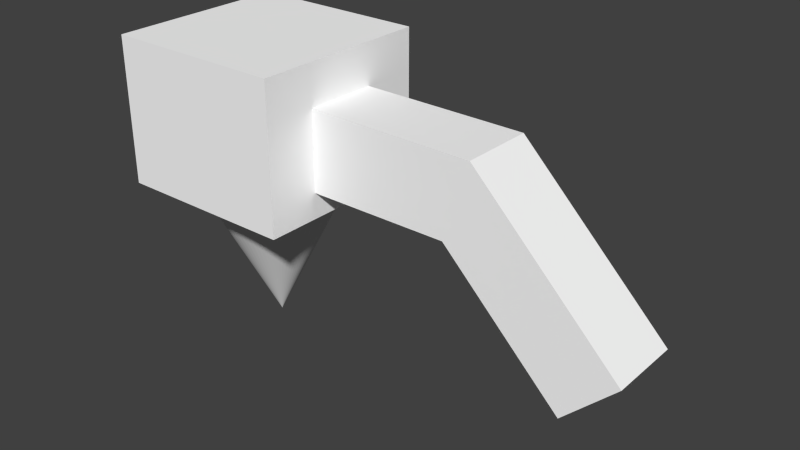# Source: labo4.blend  (saved by Blender 2.70.5; exported with 4.5.12 LTS)
import bpy
from mathutils import Matrix  # noqa: F401  (used for matrix-valued properties, if any)

bpy.ops.wm.read_factory_settings(use_empty=True)
scene = bpy.context.scene
scene.name = 'Scene'

# ---- collections
col_collection_1 = bpy.data.collections.new('Collection 1'); scene.collection.children.link(col_collection_1)

# ---- materials (node trees are filled in below, after node groups)
mat_colobotmesh_mat_1 = bpy.data.materials.new('ColobotMesh_mat_1')
mat_colobotmesh_mat_1.alpha_threshold = 0.0
mat_colobotmesh_mat_1.use_transparent_shadow = False
mat_colobotmesh_mat_1.diffuse_color = (1.0, 1.0, 1.0, 1.0)
mat_colobotmesh_mat_1.specular_color = (0.0, 0.0, 0.0)
mat_colobotmesh_mat_1.roughness = 0.5
mat_colobotmesh_mat_2 = bpy.data.materials.new('ColobotMesh_mat_2')
mat_colobotmesh_mat_2.alpha_threshold = 0.0
mat_colobotmesh_mat_2.use_transparent_shadow = False
mat_colobotmesh_mat_2.diffuse_color = (1.0, 1.0, 1.0, 1.0)
mat_colobotmesh_mat_2.specular_color = (0.0, 0.0, 0.0)
mat_colobotmesh_mat_2.roughness = 0.5
mat_colobotmesh_mat_3 = bpy.data.materials.new('ColobotMesh_mat_3')
mat_colobotmesh_mat_3.alpha_threshold = 0.0
mat_colobotmesh_mat_3.use_transparent_shadow = False
mat_colobotmesh_mat_3.diffuse_color = (1.0, 1.0, 1.0, 1.0)
mat_colobotmesh_mat_3.specular_color = (0.0, 0.0, 0.0)
mat_colobotmesh_mat_3.roughness = 0.5

# ---- material node trees

# ---- world
world_world = bpy.data.worlds.new('World'); scene.world = world_world
world_world.color = (0.05088, 0.05088, 0.05088)
world_world.use_sun_shadow = False
world_world.sun_shadow_jitter_overblur = 0.0
world_world.cycles.sampling_method = 'MANUAL'
world_world.cycles.sample_map_resolution = 256

# ---- meshes
me_cylinder = bpy.data.meshes.new('Cylinder')
me_cylinder.from_pydata([(-6.321, 0.02144, -1.296), (-6.321, 1.021, 0.7043), (-6.223, 1.017, 0.7043), (-6.126, 1.002, 0.7043), (-6.031, 0.9784, 0.7043), (-5.939, 0.9453, 0.7043), (-5.85, 0.9034, 0.7043), (-5.766, 0.8529, 0.7043), (-5.687, 0.7944, 0.7043), (-5.614, 0.7285, 0.7043), (-5.548, 0.6558, 0.7043), (-5.49, 0.577, 0.7043), (-5.44, 0.4928, 0.7043), (-5.398, 0.4041, 0.7043), (-5.365, 0.3117, 0.7043), (-5.341, 0.2165, 0.7043), (-5.326, 0.1195, 0.7043), (-5.321, 0.02144, 0.7043), (-5.326, -0.07658, 0.7043), (-5.341, -0.1737, 0.7043), (-5.365, -0.2688, 0.7043), (-5.398, -0.3612, 0.7043), (-5.44, -0.45, 0.7043), (-5.49, -0.5341, 0.7043), (-5.548, -0.613, 0.7043), (-5.614, -0.6857, 0.7043), (-5.687, -0.7516, 0.7043), (-5.766, -0.81, 0.7043), (-5.85, -0.8605, 0.7043), (-5.939, -0.9024, 0.7043), (-6.031, -0.9355, 0.7043), (-6.126, -0.9593, 0.7043), (-6.223, -0.9737, 0.7043), (-6.321, -0.9786, 0.7043), (-6.419, -0.9737, 0.7043), (-6.517, -0.9593, 0.7043), (-6.612, -0.9355, 0.7043), (-6.704, -0.9024, 0.7043), (-6.793, -0.8605, 0.7043), (-6.877, -0.81, 0.7043), (-6.956, -0.7516, 0.7043), (-7.029, -0.6857, 0.7043), (-7.094, -0.613, 0.7043), (-7.153, -0.5341, 0.7043), (-7.203, -0.45, 0.7043), (-7.245, -0.3612, 0.7043), (-7.278, -0.2688, 0.7043), (-7.302, -0.1737, 0.7043), (-7.317, -0.07658, 0.7043), (-7.321, 0.02144, 0.7043), (-7.317, 0.1195, 0.7043), (-7.302, 0.2165, 0.7043), (-7.278, 0.3117, 0.7043), (-7.245, 0.4041, 0.7043), (-7.203, 0.4928, 0.7043), (-7.153, 0.577, 0.7043), (-7.094, 0.6558, 0.7043), (-7.029, 0.7285, 0.7043), (-6.956, 0.7944, 0.7043), (-6.877, 0.8529, 0.7043), (-6.793, 0.9034, 0.7043), (-6.704, 0.9453, 0.7043), (-6.612, 0.9784, 0.7043), (-6.517, 1.002, 0.7043), (-6.419, 1.017, 0.7043)], [], [(0, 1, 2), (0, 2, 3), (0, 3, 4), (0, 4, 5), (0, 5, 6), (0, 6, 7), (0, 7, 8), (0, 8, 9), (0, 9, 10), (0, 10, 11), (0, 11, 12), (0, 12, 13), (0, 13, 14), (0, 14, 15), (0, 15, 16), (0, 16, 17), (0, 17, 18), (0, 18, 19), (0, 19, 20), (0, 20, 21), (0, 21, 22), (0, 22, 23), (0, 23, 24), (0, 24, 25), (0, 25, 26), (0, 26, 27), (0, 27, 28), (0, 28, 29), (0, 29, 30), (0, 30, 31), (0, 31, 32), (0, 32, 33), (0, 33, 34), (0, 34, 35), (0, 35, 36), (0, 36, 37), (0, 37, 38), (0, 38, 39), (0, 39, 40), (0, 40, 41), (0, 41, 42), (0, 42, 43), (0, 43, 44), (0, 44, 45), (0, 45, 46), (0, 46, 47), (0, 47, 48), (0, 48, 49), (0, 49, 50), (0, 50, 51), (0, 51, 52), (0, 52, 53), (0, 53, 54), (0, 54, 55), (0, 55, 56), (0, 56, 57), (0, 57, 58), (0, 58, 59), (0, 59, 60), (0, 60, 61), (0, 61, 62), (0, 62, 63), (0, 63, 64), (0, 64, 1)])
_uv = me_cylinder.uv_layers.new(name='UVMap')
_uv.uv.foreach_set('vector', [0.9844, 0.7532, 0.9844, 0.9979, 0.9856, 0.9979, 0.9844, 0.7532, 0.9856, 0.9979, 0.9868, 0.9979, 0.9844, 0.7532, 0.9868, 0.9979, 0.9879, 0.9979, 0.9844, 0.7532, 0.9879, 0.9979, 0.9891, 0.9979, 0.9844, 0.7532, 0.9891, 0.9979, 0.9902, 0.9979, 0.9844, 0.7532, 0.9902, 0.9979, 0.9912, 0.9979, 0.9844, 0.7532, 0.9912, 0.9979, 0.9922, 0.9979, 0.9844, 0.7532, 0.9922, 0.9979, 0.993, 0.9979, 0.9844, 0.7532, 0.993, 0.9979, 0.9939, 0.9979, 0.9844, 0.7532, 0.9939, 0.9979, 0.9946, 0.9979, 0.9844, 0.7532, 0.9946, 0.9979, 0.9952, 0.9979, 0.9844, 0.7532, 0.9952, 0.9979, 0.9957, 0.9979, 0.9844, 0.7532, 0.9957, 0.9979, 0.9961, 0.9979, 0.9844, 0.7532, 0.9961, 0.9979, 0.9964, 0.9979, 0.9844, 0.7532, 0.9964, 0.9979, 0.9966, 0.9979, 0.9844, 0.7532, 0.9966, 0.9979, 0.9966, 0.9979, 0.9844, 0.7532, 0.9966, 0.9979, 0.9966, 0.9979, 0.9844, 0.7532, 0.9966, 0.9979, 0.9964, 0.9979, 0.9844, 0.7532, 0.9964, 0.9979, 0.9961, 0.9979, 0.9844, 0.7532, 0.9961, 0.9979, 0.9957, 0.9979, 0.9844, 0.7532, 0.9957, 0.9979, 0.9952, 0.9979, 0.9844, 0.7532, 0.9952, 0.9979, 0.9946, 0.9979, 0.9844, 0.7532, 0.9946, 0.9979, 0.9939, 0.9979, 0.9844, 0.7532, 0.9939, 0.9979, 0.993, 0.9979, 0.9844, 0.7532, 0.993, 0.9979, 0.9922, 0.9979, 0.9844, 0.7532, 0.9922, 0.9979, 0.9912, 0.9979, 0.9844, 0.7532, 0.9912, 0.9979, 0.9902, 0.9979, 0.9844, 0.7532, 0.9902, 0.9979, 0.9891, 0.9979, 0.9844, 0.7532, 0.9891, 0.9979, 0.9879, 0.9979, 0.9844, 0.7532, 0.9879, 0.9979, 0.9868, 0.9979, 0.9844, 0.7532, 0.9868, 0.9979, 0.9856, 0.9979, 0.9844, 0.7532, 0.9856, 0.9979, 0.9844, 0.9979, 0.9844, 0.7532, 0.9844, 0.9979, 0.9832, 0.9979, 0.9844, 0.7532, 0.9832, 0.9979, 0.982, 0.9979, 0.9844, 0.7532, 0.982, 0.9979, 0.9808, 0.9979, 0.9844, 0.7532, 0.9808, 0.9979, 0.9797, 0.9979, 0.9844, 0.7532, 0.9797, 0.9979, 0.9786, 0.9979, 0.9844, 0.7532, 0.9786, 0.9979, 0.9775, 0.9979, 0.9844, 0.7532, 0.9775, 0.9979, 0.9766, 0.9979, 0.9844, 0.7532, 0.9766, 0.9979, 0.9757, 0.9979, 0.9844, 0.7532, 0.9757, 0.9979, 0.9749, 0.9979, 0.9844, 0.7532, 0.9749, 0.9979, 0.9742, 0.9979, 0.9844, 0.7532, 0.9742, 0.9979, 0.9735, 0.9979, 0.9844, 0.7532, 0.9735, 0.9979, 0.973, 0.9979, 0.9844, 0.7532, 0.973, 0.9979, 0.9726, 0.9979, 0.9844, 0.7532, 0.9726, 0.9979, 0.9723, 0.9979, 0.9844, 0.7532, 0.9723, 0.9979, 0.9722, 0.9979, 0.9844, 0.7532, 0.9722, 0.9979, 0.9721, 0.9979, 0.9844, 0.7532, 0.9721, 0.9979, 0.9722, 0.9979, 0.9844, 0.7532, 0.9722, 0.9979, 0.9723, 0.9979, 0.9844, 0.7532, 0.9723, 0.9979, 0.9726, 0.9979, 0.9844, 0.7532, 0.9726, 0.9979, 0.973, 0.9979, 0.9844, 0.7532, 0.973, 0.9979, 0.9735, 0.9979, 0.9844, 0.7532, 0.9735, 0.9979, 0.9742, 0.9979, 0.9844, 0.7532, 0.9742, 0.9979, 0.9749, 0.9979, 0.9844, 0.7532, 0.9749, 0.9979, 0.9757, 0.9979, 0.9844, 0.7532, 0.9757, 0.9979, 0.9766, 0.9979, 0.9844, 0.7532, 0.9766, 0.9979, 0.9775, 0.9979, 0.9844, 0.7532, 0.9775, 0.9979, 0.9786, 0.9979, 0.9844, 0.7532, 0.9786, 0.9979, 0.9797, 0.9979, 0.9844, 0.7532, 0.9797, 0.9979, 0.9808, 0.9979, 0.9844, 0.7532, 0.9808, 0.9979, 0.982, 0.9979, 0.9844, 0.7532, 0.982, 0.9979, 0.9832, 0.9979, 0.9844, 0.7532, 0.9832, 0.9979, 0.9844, 0.9979])
me_cylinder.use_remesh_preserve_volume = False
me_cylinder.use_remesh_preserve_attributes = False
me_cylinder.use_mirror_vertex_groups = False
me_cylinder.update()
me_colobotmesh = bpy.data.meshes.new('ColobotMesh_')
me_colobotmesh.from_pydata([(-1.5, -0.5851, -0.4978), (-2.79, 2.118, -0.4978), (-2.79, 2.118, 0.5022), (-0.7829, 0.1117, 0.5022), (-0.7829, 0.1117, -0.4978), (-5.284, 2.139, -0.4978), (-5.284, 2.139, 0.5022), (-3.134, 1.049, -0.4978), (-3.134, 1.049, 0.5022), (-5.331, 1.051, 0.5022), (-5.331, 1.051, -0.4978), (-1.5, -0.5851, 0.5022), (-5.071, 0.7043, 1.229), (-7.571, 0.7043, 1.229), (-7.571, 0.7043, -1.271), (-5.071, 0.7043, -1.271), (-5.071, 2.704, 1.229), (-5.071, 2.704, -1.271), (-7.571, 2.704, -1.271), (-7.571, 2.704, 1.229)], [], [(1, 2, 3), (4, 1, 3), (7, 8, 9), (10, 7, 9), (12, 13, 14), (14, 15, 12), (16, 17, 18), (18, 19, 16), (5, 6, 2), (1, 5, 2), (0, 11, 8), (7, 0, 8), (9, 8, 6), (6, 8, 2), (2, 8, 3), (8, 11, 3), (7, 10, 5), (7, 5, 1), (7, 1, 4), (0, 7, 4), (17, 15, 14), (14, 18, 17), (16, 12, 15), (15, 17, 16), (19, 13, 12), (12, 16, 19), (18, 14, 13), (13, 19, 18)])
me_colobotmesh.polygons.foreach_set('material_index', [0, 0, 0, 0, 1, 1, 1, 1, 0, 0, 0, 0, 0, 0, 0, 0, 0, 0, 0, 0, 1, 1, 1, 1, 1, 1, 1, 1])
_uv = me_colobotmesh.uv_layers.new(name='UV_1')
_uv.uv.foreach_set('vector', [0.6582, 0.9863, 0.666, 0.9863, 0.666, 0.9941, 0.6582, 0.9941, 0.6582, 0.9863, 0.666, 0.9941, 0.6582, 0.9941, 0.666, 0.9941, 0.666, 0.9863, 0.6582, 0.9863, 0.6582, 0.9941, 0.666, 0.9863, 0.373, 0.9082, 0.252, 0.9082, 0.252, 0.998, 0.252, 0.998, 0.373, 0.998, 0.373, 0.9082, 0.373, 0.9082, 0.373, 0.998, 0.252, 0.998, 0.252, 0.998, 0.252, 0.9082, 0.373, 0.9082, 0.6582, 0.9863, 0.666, 0.9863, 0.666, 0.9941, 0.6582, 0.9941, 0.6582, 0.9863, 0.666, 0.9941, 0.6582, 0.9941, 0.666, 0.9941, 0.666, 0.9863, 0.6582, 0.9863, 0.6582, 0.9941, 0.666, 0.9863, 0.6582, 0.9894, 0.662, 0.9895, 0.6583, 0.9863, 0.6583, 0.9863, 0.662, 0.9895, 0.6626, 0.9864, 0.6626, 0.9864, 0.662, 0.9895, 0.666, 0.9921, 0.662, 0.9895, 0.6648, 0.9941, 0.666, 0.9921, 0.662, 0.9895, 0.6582, 0.9894, 0.6583, 0.9863, 0.662, 0.9895, 0.6583, 0.9863, 0.6626, 0.9864, 0.662, 0.9895, 0.6626, 0.9864, 0.666, 0.9921, 0.6648, 0.9941, 0.662, 0.9895, 0.666, 0.9921, 0.248, 0.998, 0.248, 0.877, 0.001953, 0.877, 0.001953, 0.877, 0.001953, 0.998, 0.248, 0.998, 0.248, 0.7832, 0.248, 0.873, 0.1582, 0.873, 0.1582, 0.873, 0.1582, 0.7832, 0.248, 0.7832, 0.001953, 0.998, 0.001953, 0.877, 0.248, 0.877, 0.248, 0.877, 0.248, 0.998, 0.001953, 0.998, 0.1582, 0.7832, 0.1582, 0.873, 0.248, 0.873, 0.248, 0.873, 0.248, 0.7832, 0.1582, 0.7832])
_uv.active_render = True
_uv = me_colobotmesh.uv_layers.new(name='UV_2')
_uv.uv.foreach_set('vector', [0.7044, 0.3095, 0.7044, 0.7095, 1.0, 0.7095, 1.0, 0.3095, 0.7044, 0.3095, 1.0, 0.7095, 0.6536, 0.3095, 0.6536, 0.7095, 0.33, 0.7095, 0.33, 0.3095, 0.6536, 0.3095, 0.33, 0.7095, 0.3683, 1.0, -4.875e-08, 1.0, -4.875e-08, 0.0, -4.875e-08, 0.0, 0.3683, 0.0, 0.3683, 1.0, 0.3683, 1.0, 0.3683, 0.0, -4.875e-08, 0.0, -4.875e-08, 0.0, -4.875e-08, 1.0, 0.3683, 1.0, 0.3369, 0.3095, 0.3369, 0.7095, 0.7044, 0.7095, 0.7044, 0.3095, 0.3369, 0.3095, 0.7044, 0.7095, 0.3095, 0.1776, 0.7095, 0.1776, 0.7095, 0.5861, 0.6536, 0.3095, 0.8943, 0.3095, 0.6536, 0.7095, 0.33, 0.5866, 0.6536, 0.5861, 0.3369, 0.8586, 0.3369, 0.8586, 0.6536, 0.5861, 0.7044, 0.8535, 0.7044, 0.8535, 0.6536, 0.5861, 1.0, 0.3519, 0.6536, 0.5861, 0.8943, 0.1776, 1.0, 0.3519, 0.6536, 0.5861, 0.33, 0.5866, 0.3369, 0.8586, 0.6536, 0.5861, 0.3369, 0.8586, 0.7044, 0.8535, 0.6536, 0.5861, 0.7044, 0.8535, 1.0, 0.3519, 0.8943, 0.1776, 0.6536, 0.5861, 1.0, 0.3519, 0.3683, 1.0, 0.3683, 0.5, -4.875e-08, 0.5, -4.875e-08, 0.5, -4.875e-08, 1.0, 0.3683, 1.0, 1.0, 1.0, 1.0, 0.5, -7.578e-09, 0.5, -7.578e-09, 0.5, -7.578e-09, 1.0, 1.0, 1.0, -4.875e-08, 1.0, -4.875e-08, 0.5, 0.3683, 0.5, 0.3683, 0.5, 0.3683, 1.0, -4.875e-08, 1.0, -7.578e-09, 1.0, -7.578e-09, 0.5, 1.0, 0.5, 1.0, 0.5, 1.0, 1.0, -7.578e-09, 1.0])
me_colobotmesh.materials.append(mat_colobotmesh_mat_1)
me_colobotmesh.materials.append(mat_colobotmesh_mat_2)
me_colobotmesh.materials.append(mat_colobotmesh_mat_3)
me_colobotmesh.use_remesh_preserve_volume = False
me_colobotmesh.use_remesh_preserve_attributes = False
me_colobotmesh.use_mirror_vertex_groups = False
me_colobotmesh.update()

# ---- objects
ob_cylinder = bpy.data.objects.new('Cylinder', me_cylinder)
ob_case = bpy.data.objects.new('Case', me_colobotmesh)

# ---- transforms, parenting, visibility, modifiers, constraints
ob_cylinder.location = (0.0, 0.0, 0.0)
ob_cylinder.lineart.crease_threshold = 0.0
ob_case.location = (0.0, 0.0, 0.0)
ob_case.rotation_euler = (1.571, 0.0, 0.0)
ob_case.lineart.crease_threshold = 0.0

# ---- collection membership
col_collection_1.objects.link(ob_cylinder)
col_collection_1.objects.link(ob_case)

# ---- scene / render settings (as saved in the file)
scene.frame_start = 1; scene.frame_end = 250; scene.frame_set(1)
scene.render.engine = 'BLENDER_EEVEE_NEXT'
scene.render.resolution_percentage = 50
scene.render.dither_intensity = 0.0
scene.cycles.use_denoising = False
scene.cycles.samples = 10
scene.cycles.sampling_pattern = 'TABULATED_SOBOL'
scene.cycles.light_sampling_threshold = 0.0
scene.cycles.use_adaptive_sampling = False
scene.cycles.use_light_tree = False
scene.cycles.blur_glossy = 0.0
scene.cycles.volume_bounces = 1
scene.cycles.pixel_filter_type = 'GAUSSIAN'
scene.cycles.sample_clamp_indirect = 0.0
scene.view_settings.view_transform = 'Standard'
bpy.context.view_layer.update()

# ---- added for rendering (the .blend has no active camera and no usable light): camera, sun
cam_auto = bpy.data.cameras.new('AutoCamera')
cam_auto.lens = 50.0
cam_auto.sensor_width = 36.0
cam_auto.clip_end = 1000.0
ob_auto_camera = bpy.data.objects.new('AutoCamera', cam_auto)
scene.collection.objects.link(ob_auto_camera)
ob_auto_camera.location = (3.47119, -9.15659, 6.82301)
ob_auto_camera.rotation_euler = (1.09748, -7.21219e-08, 0.694738)
scene.camera = ob_auto_camera
light_auto_sun = bpy.data.lights.new('AutoSun', 'SUN')
light_auto_sun.energy = 3.0
light_auto_sun.angle = 0.0523599
ob_auto_sun = bpy.data.objects.new('AutoSun', light_auto_sun)
scene.collection.objects.link(ob_auto_sun)
ob_auto_sun.rotation_euler = (0.872665, 0.174533, 0.523599)
bpy.context.view_layer.update()
